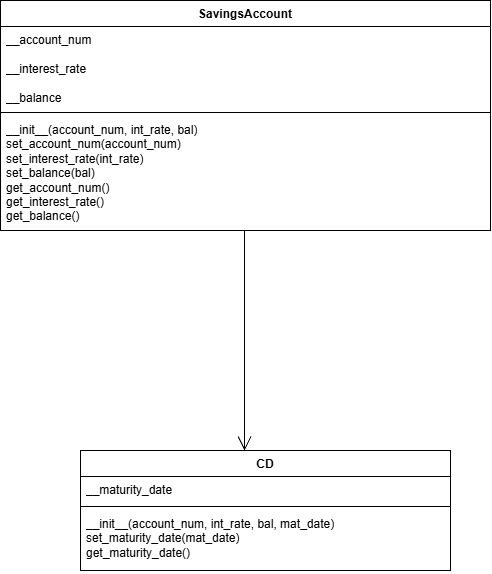

The diagram above was exported from draw.io. Its source (the exported page's mxGraphModel, read from the mxfile embedded in the PNG):
<mxGraphModel dx="2054" dy="1047" grid="1" gridSize="10" guides="1" tooltips="1" connect="1" arrows="1" fold="1" page="1" pageScale="1" pageWidth="850" pageHeight="1100" math="0" shadow="0">
  <root>
    <mxCell id="0" />
    <mxCell id="1" parent="0" />
    <mxCell id="kM95vW2ZWzbyXMqFUH0M-1" parent="1" style="swimlane;fontStyle=1;align=center;verticalAlign=top;childLayout=stackLayout;horizontal=1;startSize=26;horizontalStack=0;resizeParent=1;resizeParentMax=0;resizeLast=0;collapsible=1;marginBottom=0;whiteSpace=wrap;html=1;" value="SavingsAccount" vertex="1">
      <mxGeometry height="230" width="490" x="180" y="150" as="geometry" />
    </mxCell>
    <mxCell id="kM95vW2ZWzbyXMqFUH0M-2" parent="kM95vW2ZWzbyXMqFUH0M-1" style="text;strokeColor=none;fillColor=none;align=left;verticalAlign=top;spacingLeft=4;spacingRight=4;overflow=hidden;rotatable=0;points=[[0,0.5],[1,0.5]];portConstraint=eastwest;whiteSpace=wrap;html=1;" value="__account_num&lt;div&gt;&lt;br&gt;&lt;/div&gt;&lt;div&gt;__interest_rate&lt;/div&gt;&lt;div&gt;&lt;br&gt;&lt;/div&gt;&lt;div&gt;__balance&lt;/div&gt;" vertex="1">
      <mxGeometry height="82" width="490" y="26" as="geometry" />
    </mxCell>
    <mxCell id="kM95vW2ZWzbyXMqFUH0M-3" parent="kM95vW2ZWzbyXMqFUH0M-1" style="line;strokeWidth=1;fillColor=none;align=left;verticalAlign=middle;spacingTop=-1;spacingLeft=3;spacingRight=3;rotatable=0;labelPosition=right;points=[];portConstraint=eastwest;strokeColor=inherit;" value="" vertex="1">
      <mxGeometry height="8" width="490" y="108" as="geometry" />
    </mxCell>
    <mxCell id="kM95vW2ZWzbyXMqFUH0M-4" parent="kM95vW2ZWzbyXMqFUH0M-1" style="text;strokeColor=none;fillColor=none;align=left;verticalAlign=top;spacingLeft=4;spacingRight=4;overflow=hidden;rotatable=0;points=[[0,0.5],[1,0.5]];portConstraint=eastwest;whiteSpace=wrap;html=1;" value="__init__(account_num, int_rate, bal)&lt;div&gt;set_account_num(account_num)&lt;/div&gt;&lt;div&gt;set_interest_rate(int_rate)&lt;/div&gt;&lt;div&gt;set_balance(bal)&lt;/div&gt;&lt;div&gt;get_account_num()&lt;/div&gt;&lt;div&gt;get_interest_rate()&lt;/div&gt;&lt;div&gt;get_balance()&lt;/div&gt;" vertex="1">
      <mxGeometry height="114" width="490" y="116" as="geometry" />
    </mxCell>
    <mxCell id="kM95vW2ZWzbyXMqFUH0M-7" edge="1" parent="1" style="endArrow=open;endFill=1;endSize=12;html=1;rounded=0;" value="">
      <mxGeometry relative="1" width="160" as="geometry">
        <mxPoint x="424" y="380" as="sourcePoint" />
        <mxPoint x="424" y="600" as="targetPoint" />
      </mxGeometry>
    </mxCell>
    <mxCell id="kM95vW2ZWzbyXMqFUH0M-8" parent="1" style="swimlane;fontStyle=1;align=center;verticalAlign=top;childLayout=stackLayout;horizontal=1;startSize=26;horizontalStack=0;resizeParent=1;resizeParentMax=0;resizeLast=0;collapsible=1;marginBottom=0;whiteSpace=wrap;html=1;" value="CD" vertex="1">
      <mxGeometry height="120" width="370" x="260" y="600" as="geometry" />
    </mxCell>
    <mxCell id="kM95vW2ZWzbyXMqFUH0M-9" parent="kM95vW2ZWzbyXMqFUH0M-8" style="text;strokeColor=none;fillColor=none;align=left;verticalAlign=top;spacingLeft=4;spacingRight=4;overflow=hidden;rotatable=0;points=[[0,0.5],[1,0.5]];portConstraint=eastwest;whiteSpace=wrap;html=1;" value="__maturity_date" vertex="1">
      <mxGeometry height="26" width="370" y="26" as="geometry" />
    </mxCell>
    <mxCell id="kM95vW2ZWzbyXMqFUH0M-10" parent="kM95vW2ZWzbyXMqFUH0M-8" style="line;strokeWidth=1;fillColor=none;align=left;verticalAlign=middle;spacingTop=-1;spacingLeft=3;spacingRight=3;rotatable=0;labelPosition=right;points=[];portConstraint=eastwest;strokeColor=inherit;" value="" vertex="1">
      <mxGeometry height="8" width="370" y="52" as="geometry" />
    </mxCell>
    <mxCell id="kM95vW2ZWzbyXMqFUH0M-11" parent="kM95vW2ZWzbyXMqFUH0M-8" style="text;strokeColor=none;fillColor=none;align=left;verticalAlign=top;spacingLeft=4;spacingRight=4;overflow=hidden;rotatable=0;points=[[0,0.5],[1,0.5]];portConstraint=eastwest;whiteSpace=wrap;html=1;" value="__init__(account_num, int_rate, bal, mat_date)&lt;div&gt;set_maturity_date(mat_date)&lt;/div&gt;&lt;div&gt;get_maturity_date()&lt;/div&gt;" vertex="1">
      <mxGeometry height="60" width="370" y="60" as="geometry" />
    </mxCell>
  </root>
</mxGraphModel>